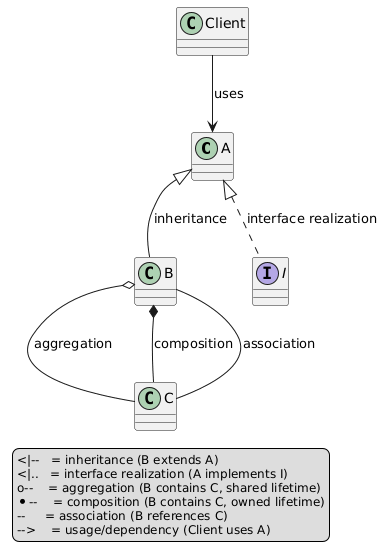

The diagram above was rendered by PlantUML. Its source (embedded in the PNG):
@startuml
skinparam legendFontSize 12

class A
class B
class C
interface I
class Client

A <|-- B : inheritance
A <|.. I : interface realization
B o-- C : aggregation
B *-- C : composition
B -- C : association
Client --> A : uses

legend left
  <|--   = inheritance (B extends A)
  <|..   = interface realization (A implements I)
  o--    = aggregation (B contains C, shared lifetime)
  *--    = composition (B contains C, owned lifetime)
  --     = association (B references C)
  -->    = usage/dependency (Client uses A)
end legend
@enduml